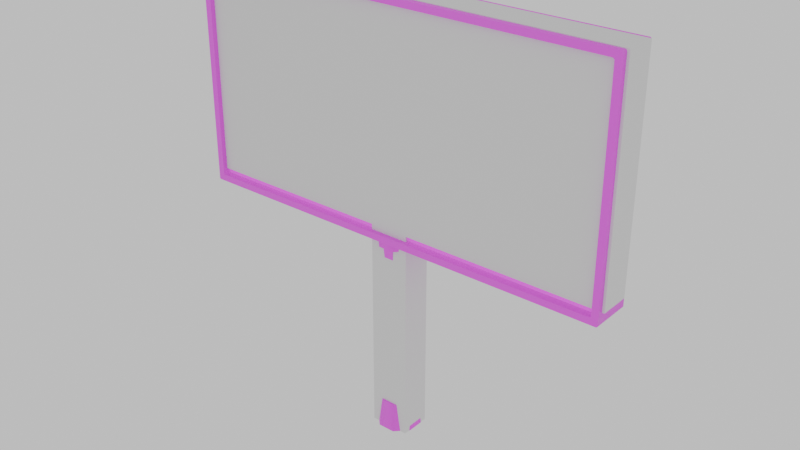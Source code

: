 # Source: animated_billboard_04.blend  (saved by Blender 3.4.6; exported with 4.5.12 LTS)
import bpy
from mathutils import Matrix  # noqa: F401  (used for matrix-valued properties, if any)

bpy.ops.wm.read_factory_settings(use_empty=True)
scene = bpy.context.scene
scene.name = 'Scene'

# ---- collections
col_billboard = bpy.data.collections.new('billboard'); scene.collection.children.link(col_billboard)

# ---- images (referenced by path relative to the original .blend; pixels are not part of the script)
import os
ASSET_DIR = os.environ.get("B2B_ASSET_DIR", "")  # directory of the original .blend (textures are referenced by path, not embedded)
HERE = os.path.dirname(os.path.abspath(__file__))  # packed textures are extracted next to this script under _unpacked/

def load_image(name, relpath, width, height, colorspace="sRGB"):
    """Load a texture the original file referenced (path relative to the .blend, or extracted next to this script)."""
    p = next((c for c in (os.path.join(HERE, relpath), os.path.join(ASSET_DIR, relpath)) if relpath and os.path.exists(c)), "")
    if p:
        img = bpy.data.images.load(p, check_existing=True)
        img.name = name
    else:  # same state as the original file: an image datablock whose file is absent (Cycles renders it pink)
        img = bpy.data.images.new(name, width, height)
        img.source = "FILE"
        img.filepath = "//" + (relpath or name)
    img.colorspace_settings.name = colorspace
    return img
img_billboard_01_png = load_image('billboard_01.png', 'billboard_01.png', 1024, 1024, 'sRGB')
img_billboard_02_png = load_image('billboard_02.png', 'billboard_02.png', 1024, 1024, 'sRGB')
img_mt_color_atlas_png = load_image('MT_Color_Atlas.png', 'MT_Color_Atlas.png', 1024, 1024, 'sRGB')

# ---- materials (node trees are filled in below, after node groups)
mat_billboard_01 = bpy.data.materials.new('billboard_01')
mat_billboard_01.use_transparent_shadow = False
mat_billboard_02 = bpy.data.materials.new('billboard_02')
mat_billboard_02.use_transparent_shadow = False
mat_mt_color_atlas = bpy.data.materials.new('MT_Color_Atlas')
mat_mt_color_atlas.use_transparent_shadow = False

# ---- node groups
ng_auto_smooth = bpy.data.node_groups.new('Auto Smooth', 'GeometryNodeTree')
_s = ng_auto_smooth.interface.new_socket(name='Geometry', in_out='OUTPUT', socket_type='NodeSocketGeometry')
_s = ng_auto_smooth.interface.new_socket(name='Geometry', in_out='INPUT', socket_type='NodeSocketGeometry')
_s = ng_auto_smooth.interface.new_socket(name='Angle', in_out='INPUT', socket_type='NodeSocketFloat')
_s.subtype = 'ANGLE'
_s.min_value = 0.0
_s.max_value = 3.142
ng_auto_smooth.is_modifier = True
_N = ng_auto_smooth.nodes; _L = ng_auto_smooth.links
n0 = _N.new('NodeGroupOutput'); n0.name = 'Group Output'; n0.location = (480, -100)
n1 = _N.new('NodeGroupInput'); n1.name = 'Group Input'; n1.location = (-420, -300)
n2 = _N.new('NodeGroupInput'); n2.name = 'Group Input.001'; n2.location = (-60, -100)
n3 = _N.new('GeometryNodeSetShadeSmooth'); n3.name = 'Set Shade Smooth'; n3.location = (120, -100)
n3.domain = 'EDGE'
n4 = _N.new('GeometryNodeSetShadeSmooth'); n4.name = 'Set Shade Smooth.001'; n4.location = (300, -100)
n5 = _N.new('GeometryNodeInputMeshEdgeAngle'); n5.name = 'Edge Angle'; n5.location = (-420, -220)
n6 = _N.new('GeometryNodeInputEdgeSmooth'); n6.name = 'Is Edge Smooth'; n6.location = (-60, -160)
n7 = _N.new('GeometryNodeInputShadeSmooth'); n7.name = 'Is Face Smooth'; n7.location = (-240, -340)
n8 = _N.new('FunctionNodeBooleanMath'); n8.name = 'Boolean Math'; n8.location = (-60, -220)
n9 = _N.new('FunctionNodeCompare'); n9.name = 'Compare'; n9.location = (-240, -180)
n9.operation = 'LESS_EQUAL'
_L.new(n5.outputs[0], n9.inputs[0])
_L.new(n4.outputs[0], n0.inputs[0])
_L.new(n1.outputs[1], n9.inputs[1])
_L.new(n9.outputs[0], n8.inputs[0])
_L.new(n7.outputs[0], n8.inputs[1])
_L.new(n2.outputs[0], n3.inputs[0])
_L.new(n6.outputs[0], n3.inputs[1])
_L.new(n3.outputs[0], n4.inputs[0])
_L.new(n8.outputs[0], n3.inputs[2])
n0.is_active_output = True

# ---- material node trees
mat_billboard_01.use_nodes = True; mat_billboard_01.node_tree.nodes.clear()
_N = mat_billboard_01.node_tree.nodes; _L = mat_billboard_01.node_tree.links
n0 = _N.new('ShaderNodeBsdfPrincipled'); n0.name = 'Principled BSDF'; n0.location = (10, 300)
n0.distribution = 'GGX'
n0.subsurface_method = 'RANDOM_WALK_SKIN'
n0.inputs[2].default_value = 1.0
n0.inputs[3].default_value = 1.45
n0.inputs[13].default_value = 0.0
n0.inputs[28].default_value = 0.3
n1 = _N.new('ShaderNodeOutputMaterial'); n1.name = 'Material Output'; n1.location = (300, 300)
n2 = _N.new('ShaderNodeTexImage'); n2.name = 'Image Texture'; n2.location = (-280, 280)
n2.image = img_billboard_01_png
_L.new(n0.outputs[0], n1.inputs[0])
_L.new(n2.outputs[0], n0.inputs[0])
_L.new(n2.outputs[0], n0.inputs[27])
n1.is_active_output = True
mat_billboard_02.use_nodes = True; mat_billboard_02.node_tree.nodes.clear()
_N = mat_billboard_02.node_tree.nodes; _L = mat_billboard_02.node_tree.links
n0 = _N.new('ShaderNodeBsdfPrincipled'); n0.name = 'Principled BSDF'; n0.location = (10, 300)
n0.distribution = 'GGX'
n0.subsurface_method = 'RANDOM_WALK_SKIN'
n0.inputs[2].default_value = 1.0
n0.inputs[3].default_value = 1.45
n0.inputs[13].default_value = 0.0
n0.inputs[28].default_value = 0.3
n1 = _N.new('ShaderNodeOutputMaterial'); n1.name = 'Material Output'; n1.location = (300, 300)
n2 = _N.new('ShaderNodeTexImage'); n2.name = 'Image Texture'; n2.location = (-322, 264)
n2.image = img_billboard_02_png
_L.new(n0.outputs[0], n1.inputs[0])
_L.new(n2.outputs[0], n0.inputs[0])
_L.new(n2.outputs[0], n0.inputs[27])
n1.is_active_output = True
mat_mt_color_atlas.use_nodes = True; mat_mt_color_atlas.node_tree.nodes.clear()
_N = mat_mt_color_atlas.node_tree.nodes; _L = mat_mt_color_atlas.node_tree.links
n0 = _N.new('ShaderNodeBsdfPrincipled'); n0.name = 'Principled BSDF'; n0.location = (10, 300)
n0.distribution = 'GGX'
n0.subsurface_method = 'RANDOM_WALK_SKIN'
n0.inputs[3].default_value = 1.45
n0.inputs[27].default_value = (0.0, 0.0, 0.0, 1.0)
n0.inputs[28].default_value = 1.0
n1 = _N.new('ShaderNodeOutputMaterial'); n1.name = 'Material Output'; n1.location = (300, 300)
n2 = _N.new('ShaderNodeTexImage'); n2.name = 'Image Texture'; n2.location = (-280, 278)
n2.image = img_mt_color_atlas_png
_L.new(n0.outputs[0], n1.inputs[0])
_L.new(n2.outputs[0], n0.inputs[0])
n1.is_active_output = True

# ---- world
world_world = bpy.data.worlds.new('World'); scene.world = world_world
world_world.use_nodes = True; world_world.node_tree.nodes.clear()
_N = world_world.node_tree.nodes; _L = world_world.node_tree.links
n0 = _N.new('ShaderNodeOutputWorld'); n0.name = 'World Output'; n0.location = (300, 300)
n1 = _N.new('ShaderNodeBackground'); n1.name = 'Background'; n1.location = (10, 300)
n1.inputs[0].default_value = (1.0, 1.0, 1.0, 1.0)
n1.inputs[1].default_value = 0.79
n2 = _N.new('ShaderNodeBackground'); n2.name = 'glTF_Background'; n2.location = (0, 0)
n2.label = 'glTF_Background'
n2.inputs[0].default_value = (1.0, 1.0, 1.0, 1.0)
n2.inputs[1].default_value = 0.79
_L.new(n1.outputs[0], n0.inputs[0])
n0.is_active_output = True
world_world.color = (0.05088, 0.05088, 0.05088)
world_world.use_sun_shadow = False
world_world.sun_shadow_jitter_overblur = 0.0

# ---- meshes
me_cube_002 = bpy.data.meshes.new('Cube.002')
me_cube_002.from_pydata([(-1.75, -0.125, 4.0), (-2.0, -0.125, 4.0), (-1.75, -0.125, 2.0), (-2.0, -0.125, 2.0), (-2.0, 0.125, 4.0), (-1.75, 0.125, 4.0), (-1.75, 0.125, 2.0), (-2.0, 0.125, 2.0), (0.0, -0.125, 4.0), (0.25, -0.125, 4.0), (0.25, -0.125, 2.0), (0.0, -0.125, 2.0), (0.0, 0.125, 4.0), (0.25, 0.125, 4.0), (0.25, 0.125, 2.0), (0.0, 0.125, 2.0), (0.0, -0.125, 4.0), (-0.25, -0.125, 4.0), (0.0, -0.125, 2.0), (-0.25, -0.125, 2.0), (-0.25, 0.125, 4.0), (0.0, 0.125, 4.0), (0.0, 0.125, 2.0), (-0.25, 0.125, 2.0), (-0.25, -0.125, 4.0), (-0.5, -0.125, 4.0), (-0.25, -0.125, 2.0), (-0.5, -0.125, 2.0), (-0.5, 0.125, 4.0), (-0.25, 0.125, 4.0), (-0.25, 0.125, 2.0), (-0.5, 0.125, 2.0), (-0.75, -0.125, 4.0), (-1.0, -0.125, 4.0), (-0.75, -0.125, 2.0), (-1.0, -0.125, 2.0), (-1.0, 0.125, 4.0), (-0.75, 0.125, 4.0), (-0.75, 0.125, 2.0), (-1.0, 0.125, 2.0), (-1.25, -0.125, 4.0), (-1.5, -0.125, 4.0), (-1.25, -0.125, 2.0), (-1.5, -0.125, 2.0), (-1.5, 0.125, 4.0), (-1.25, 0.125, 4.0), (-1.25, 0.125, 2.0), (-1.5, 0.125, 2.0), (0.5, -0.125, 4.0), (0.75, -0.125, 4.0), (0.5, -0.125, 2.0), (0.75, -0.125, 2.0), (0.5, 0.125, 4.0), (0.75, 0.125, 4.0), (0.5, 0.125, 2.0), (0.75, 0.125, 2.0), (1.0, -0.125, 4.0), (1.25, -0.125, 4.0), (1.0, -0.125, 2.0), (1.25, -0.125, 2.0), (1.0, 0.125, 4.0), (1.25, 0.125, 4.0), (1.0, 0.125, 2.0), (1.25, 0.125, 2.0), (1.5, -0.125, 4.0), (1.75, -0.125, 4.0), (1.5, -0.125, 2.0), (1.75, -0.125, 2.0), (1.5, 0.125, 4.0), (1.75, 0.125, 4.0), (1.5, 0.125, 2.0), (1.75, 0.125, 2.0), (-0.5, -0.125, 4.0), (-0.75, -0.125, 4.0), (-0.5, -0.125, 2.0), (-0.75, -0.125, 2.0), (-0.75, 0.125, 4.0), (-0.5, 0.125, 4.0), (-0.5, 0.125, 2.0), (-0.75, 0.125, 2.0), (-1.0, -0.125, 4.0), (-1.25, -0.125, 4.0), (-1.0, -0.125, 2.0), (-1.25, -0.125, 2.0), (-1.25, 0.125, 4.0), (-1.0, 0.125, 4.0), (-1.0, 0.125, 2.0), (-1.25, 0.125, 2.0), (-1.5, -0.125, 4.0), (-1.75, -0.125, 4.0), (-1.5, -0.125, 2.0), (-1.75, -0.125, 2.0), (-1.75, 0.125, 4.0), (-1.5, 0.125, 4.0), (-1.5, 0.125, 2.0), (-1.75, 0.125, 2.0), (2.0, -0.125, 2.0), (1.75, -0.125, 2.0), (2.0, -0.125, 4.0), (1.75, -0.125, 4.0), (2.0, 0.125, 2.0), (1.75, 0.125, 2.0), (2.0, 0.125, 4.0), (1.75, 0.125, 4.0), (0.25, -0.125, 4.0), (0.5, -0.125, 4.0), (0.25, -0.125, 2.0), (0.5, -0.125, 2.0), (0.25, 0.125, 4.0), (0.5, 0.125, 4.0), (0.25, 0.125, 2.0), (0.5, 0.125, 2.0), (0.75, -0.125, 4.0), (1.0, -0.125, 4.0), (0.75, -0.125, 2.0), (1.0, -0.125, 2.0), (0.75, 0.125, 4.0), (1.0, 0.125, 4.0), (0.75, 0.125, 2.0), (1.0, 0.125, 2.0), (1.25, -0.125, 4.0), (1.5, -0.125, 4.0), (1.25, -0.125, 2.0), (1.5, -0.125, 2.0), (1.25, 0.125, 4.0), (1.5, 0.125, 4.0), (1.25, 0.125, 2.0), (1.5, 0.125, 2.0), (-1.994, -0.1898, 1.993), (-2.006, -0.1898, 2.005), (-2.006, -0.1898, 3.995), (-1.994, -0.1898, 4.007), (-2.0, 0.125, 1.999), (-2.0, 0.125, 4.001), (2.006, -0.1898, 2.005), (1.994, -0.1898, 1.993), (1.994, -0.1898, 4.007), (2.006, -0.1898, 3.995), (2.0, 0.125, 1.999), (2.0, 0.125, 4.001), (-2.058, -0.1898, 1.93), (-2.069, -0.1898, 1.941), (-2.069, -0.1898, 4.059), (-2.058, -0.1898, 4.07), (-2.058, 0.1898, 4.07), (-2.069, 0.1898, 4.059), (-2.069, 0.1898, 1.941), (-2.058, 0.1898, 1.93), (2.058, 0.1898, 1.93), (2.069, 0.1898, 1.941), (2.069, 0.1898, 4.059), (2.058, 0.1898, 4.07), (2.058, -0.1898, 4.07), (2.069, -0.1898, 4.059), (2.069, -0.1898, 1.941), (2.058, -0.1898, 1.93), (-0.07982, 0.1927, 0.0), (-0.1927, 0.07982, 0.0), (-0.1927, -0.07982, 0.0), (-0.07982, -0.1927, 0.0), (0.07982, -0.1927, 0.0), (0.1927, -0.07982, 0.0), (0.1927, 0.07982, 0.0), (0.07982, 0.1927, 0.0), (-0.06714, 0.1621, 0.2714), (-0.1621, 0.06714, 0.2714), (-0.1621, -0.06714, 0.2714), (-0.06714, -0.1621, 0.2714), (0.06714, -0.1621, 0.2714), (0.1621, -0.06714, 0.2714), (0.1621, 0.06714, 0.2714), (0.06714, 0.1621, 0.2714), (-0.04697, 0.1134, 0.2714), (-0.1134, 0.04697, 0.2714), (-0.1134, -0.04697, 0.2714), (-0.04697, -0.1134, 0.2714), (0.04697, -0.1134, 0.2714), (0.1134, -0.04697, 0.2714), (0.1134, 0.04697, 0.2714), (0.04697, 0.1134, 0.2714), (-0.04697, 0.1134, 1.875), (-0.1134, 0.04697, 1.875), (-0.1134, -0.04697, 1.875), (-0.04697, -0.1134, 1.875), (0.04697, -0.1134, 1.875), (0.1134, -0.04697, 1.875), (0.1134, 0.04697, 1.875), (0.04697, 0.1134, 1.875), (-0.07504, 0.1812, 1.875), (-0.1812, 0.07504, 1.875), (-0.1812, -0.07504, 1.875), (-0.07504, -0.1812, 1.875), (0.07504, -0.1812, 1.875), (0.1812, -0.07504, 1.875), (0.1812, 0.07504, 1.875), (0.07504, 0.1812, 1.875), (-0.07504, 0.1812, 1.93), (-0.1812, 0.07504, 1.93), (-0.1812, -0.07504, 1.93), (-0.07504, -0.1812, 1.93), (0.07504, -0.1812, 1.93), (0.1812, -0.07504, 1.93), (0.1812, 0.07504, 1.93), (0.07504, 0.1812, 1.93), (-0.04697, -0.1134, 1.702), (0.04697, -0.1134, 1.702), (-0.1134, 0.04697, 1.702), (-0.1134, -0.04697, 1.702), (0.1134, 0.04697, 1.702), (0.04697, 0.1134, 1.702), (0.1134, -0.04697, 1.702), (-0.04697, 0.1134, 1.702), (-0.1585, -0.04697, 1.875), (-0.1585, 0.04697, 1.875), (0.04697, -0.1585, 1.875), (-0.04697, -0.1585, 1.875), (0.1585, 0.04697, 1.875), (0.1585, -0.04697, 1.875), (-0.04697, 0.1585, 1.875), (0.04697, 0.1585, 1.875), (0.04697, 0.1359, 1.702), (-0.04697, 0.1359, 1.702), (0.1359, -0.04697, 1.702), (0.1359, 0.04697, 1.702), (-0.04697, -0.1359, 1.702), (0.04697, -0.1359, 1.702), (-0.1359, -0.04697, 1.702), (-0.1359, 0.04697, 1.702)], [], [(0, 1, 3, 2), (5, 6, 7, 4), (3, 7, 6, 2), (0, 5, 4, 1), (1, 4, 7, 3), (2, 6, 5, 0), (9, 8, 11, 10), (13, 14, 15, 12), (10, 14, 13, 9), (9, 13, 12, 8), (8, 12, 15, 11), (11, 15, 14, 10), (16, 17, 19, 18), (21, 22, 23, 20), (17, 20, 23, 19), (19, 23, 22, 18), (18, 22, 21, 16), (16, 21, 20, 17), (24, 25, 27, 26), (29, 30, 31, 28), (25, 28, 31, 27), (26, 30, 29, 24), (27, 31, 30, 26), (24, 29, 28, 25), (32, 33, 35, 34), (37, 38, 39, 36), (35, 39, 38, 34), (32, 37, 36, 33), (33, 36, 39, 35), (34, 38, 37, 32), (40, 41, 43, 42), (45, 46, 47, 44), (42, 46, 45, 40), (43, 47, 46, 42), (40, 45, 44, 41), (41, 44, 47, 43), (49, 48, 50, 51), (53, 55, 54, 52), (51, 55, 53, 49), (48, 52, 54, 50), (50, 54, 55, 51), (49, 53, 52, 48), (57, 56, 58, 59), (61, 63, 62, 60), (58, 62, 63, 59), (57, 61, 60, 56), (59, 63, 61, 57), (56, 60, 62, 58), (65, 64, 66, 67), (69, 71, 70, 68), (67, 71, 69, 65), (64, 68, 70, 66), (66, 70, 71, 67), (65, 69, 68, 64), (72, 73, 75, 74), (77, 78, 79, 76), (75, 79, 78, 74), (72, 77, 76, 73), (73, 76, 79, 75), (74, 78, 77, 72), (80, 81, 83, 82), (85, 86, 87, 84), (83, 87, 86, 82), (80, 85, 84, 81), (81, 84, 87, 83), (82, 86, 85, 80), (88, 89, 91, 90), (93, 94, 95, 92), (89, 92, 95, 91), (90, 94, 93, 88), (91, 95, 94, 90), (88, 93, 92, 89), (98, 99, 97, 96), (102, 100, 101, 103), (97, 101, 100, 96), (99, 103, 101, 97), (96, 100, 102, 98), (98, 102, 103, 99), (105, 104, 106, 107), (109, 111, 110, 108), (106, 110, 111, 107), (105, 109, 108, 104), (107, 111, 109, 105), (104, 108, 110, 106), (113, 112, 114, 115), (117, 119, 118, 116), (112, 116, 118, 114), (114, 118, 119, 115), (113, 117, 116, 112), (115, 119, 117, 113), (121, 120, 122, 123), (125, 127, 126, 124), (123, 127, 125, 121), (120, 124, 126, 122), (122, 126, 127, 123), (121, 125, 124, 120), (151, 144, 143, 152), (141, 142, 145, 146), (149, 150, 153, 154), (138, 132, 128, 135), (137, 134, 154, 153), (147, 148, 155, 140), (139, 138, 134, 137), (131, 136, 152, 143), (133, 139, 136, 131), (135, 128, 140, 155), (129, 130, 142, 141), (147, 140, 141, 146), (143, 144, 145, 142), (155, 148, 149, 154), (151, 152, 153, 150), (140, 128, 129, 141), (131, 143, 142, 130), (146, 145, 144, 151, 150, 149, 148, 147), (133, 132, 138, 139), (152, 136, 137, 153), (135, 155, 154, 134), (130, 133, 131), (139, 137, 136), (138, 135, 134), (132, 129, 128), (132, 133, 130, 129), (162, 170, 169, 161), (160, 168, 167, 159), (158, 166, 165, 157), (163, 171, 170, 162), (161, 169, 168, 160), (159, 167, 166, 158), (157, 165, 164, 156), (156, 164, 171, 163), (171, 179, 178, 170), (169, 177, 176, 168), (167, 175, 174, 166), (165, 173, 172, 164), (164, 172, 179, 171), (170, 178, 177, 169), (168, 176, 175, 167), (166, 174, 173, 165), (206, 227, 213, 181), (209, 187, 186, 208), (210, 185, 184, 205), (204, 183, 182, 207), (206, 181, 180, 211), (210, 222, 217, 185), (209, 220, 219, 187), (180, 188, 195, 187), (186, 194, 193, 185), (184, 192, 191, 183), (182, 190, 189, 181), (187, 195, 194, 186), (185, 193, 192, 184), (183, 191, 190, 182), (181, 189, 188, 180), (193, 201, 200, 192), (191, 199, 198, 190), (189, 197, 196, 188), (188, 196, 203, 195), (194, 202, 201, 193), (192, 200, 199, 191), (190, 198, 197, 189), (195, 203, 202, 194), (197, 198, 199, 200, 201, 202, 203, 196), (178, 208, 210, 177), (172, 211, 209, 179), (173, 206, 211, 172), (175, 204, 207, 174), (177, 210, 205, 176), (179, 209, 208, 178), (174, 207, 206, 173), (176, 205, 204, 175), (225, 214, 215, 224), (226, 212, 213, 227), (221, 218, 219, 220), (223, 216, 217, 222), (186, 216, 223, 208), (184, 214, 225, 205), (182, 212, 226, 207), (180, 218, 221, 211), (204, 224, 215, 183), (211, 221, 220, 209), (208, 223, 222, 210), (205, 225, 224, 204), (207, 226, 227, 206), (157, 156, 163, 162, 161, 160, 159, 158)])
me_cube_002.polygons.foreach_set('use_smooth', [True] * 184)
me_cube_002.polygons.foreach_set('material_index', [1, 0, 0, 0, 1, 0, 1, 0, 0, 0, 1, 0, 1, 0, 1, 0, 0, 0, 1, 0, 1, 0, 0, 0, 1, 0, 0, 0, 1, 0, 1, 0, 0, 0, 0, 1, 1, 0, 0, 1, 0, 0, 1, 0, 0, 0, 0, 1, 1, 0, 0, 1, 0, 0, 1, 0, 0, 0, 1, 0, 1, 0, 0, 0, 1, 0, 1, 0, 1, 0, 0, 0, 1, 0, 0, 1, 0, 0, 1, 0, 0, 0, 0, 1, 1, 0, 1, 0, 0, 0, 1, 0, 0, 1, 0, 0, 2, 2, 2, 2, 2, 2, 2, 2, 2, 2, 2, 2, 2, 2, 2, 2, 2, 2, 2, 2, 2, 2, 2, 2, 2, 2, 2, 2, 2, 2, 2, 2, 2, 2, 2, 2, 2, 2, 2, 2, 2, 2, 2, 2, 2, 2, 2, 2, 2, 2, 2, 2, 2, 2, 2, 2, 2, 2, 2, 2, 2, 2, 2, 2, 2, 2, 2, 2, 2, 2, 2, 2, 2, 2, 2, 2, 2, 2, 2, 2, 2, 2, 2, 2, 2, 2, 2, 2])
_k = set([(156, 157), (156, 163), (157, 158), (158, 159), (159, 160), (160, 161), (161, 162), (162, 163), (164, 165), (164, 171), (165, 166), (166, 167), (167, 168), (168, 169), (169, 170), (170, 171), (172, 173), (172, 179), (173, 174), (174, 175), (175, 176), (176, 177), (177, 178), (178, 179), (180, 181), (180, 211), (181, 206), (182, 183), (182, 207), (183, 204), (184, 185), (184, 205), (185, 210), (186, 187), (186, 208), (187, 209), (188, 189), (188, 195), (189, 190), (190, 191), (191, 192), (192, 193), (193, 194), (194, 195), (204, 205), (206, 207), (208, 210), (209, 211), (212, 213), (212, 226), (213, 227), (214, 215), (214, 225), (215, 224), (216, 217), (216, 223), (217, 222), (218, 219), (218, 221), (219, 220), (220, 221), (222, 223), (224, 225), (226, 227)])
me_cube_002.attributes.new('sharp_edge', 'BOOLEAN', 'EDGE').data.foreach_set('value', [ (min(e.vertices), max(e.vertices)) in _k for e in me_cube_002.edges])
_uv = me_cube_002.uv_layers.new(name='UVMap')
_uv.uv.foreach_set('vector', [0.0625, 1.0, 0.0, 1.0, 0.0, 0.5017, 0.0625, 0.5017, 0.0, 1.0, 0.0, 0.5017, 0.0625, 0.5017, 0.0625, 1.0, 0.0, 1.0, 0.0, 1.0, 0.0, 1.0, 0.0, 1.0, 0.0, 1.0, 0.0, 1.0, 0.0, 1.0, 0.0, 1.0, 0.0625, 0.4983, 0.0, 0.4983, 0.0, 0.0, 0.0625, 0.0, 0.0, 0.0, 0.0625, 0.0, 0.0625, 0.4983, 0.0, 0.4983, 0.5625, 1.0, 0.5, 1.0, 0.5, 0.5017, 0.5625, 0.5017, 0.5, 1.0, 0.5, 0.5017, 0.5625, 0.5017, 0.5625, 1.0, 0.5, 0.0, 0.5625, 0.0, 0.5625, 0.4983, 0.5, 0.4983, 0.0, 1.0, 0.0, 1.0, 0.0, 1.0, 0.0, 1.0, 0.5625, 0.4983, 0.5, 0.4983, 0.5, 0.0, 0.5625, 0.0, 0.0, 1.0, 0.0, 1.0, 0.0, 1.0, 0.0, 1.0, 0.5, 1.0, 0.4375, 1.0, 0.4375, 0.5017, 0.5, 0.5017, 0.4375, 1.0, 0.4375, 0.5017, 0.5, 0.5017, 0.5, 1.0, 0.5, 0.4983, 0.4375, 0.4983, 0.4375, 0.0, 0.5, 0.0, 0.0, 1.0, 0.0, 1.0, 0.0, 1.0, 0.0, 1.0, 0.4375, 0.0, 0.5, 0.0, 0.5, 0.4983, 0.4375, 0.4983, 0.0, 1.0, 0.0, 1.0, 0.0, 1.0, 0.0, 1.0, 0.4375, 1.0, 0.375, 1.0, 0.375, 0.5017, 0.4375, 0.5017, 0.375, 1.0, 0.375, 0.5017, 0.4375, 0.5017, 0.4375, 1.0, 0.4375, 0.4983, 0.375, 0.4983, 0.375, 0.0, 0.4375, 0.0, 0.375, 0.0, 0.4375, 0.0, 0.4375, 0.4983, 0.375, 0.4983, 0.0, 1.0, 0.0, 1.0, 0.0, 1.0, 0.0, 1.0, 0.0, 1.0, 0.0, 1.0, 0.0, 1.0, 0.0, 1.0, 0.3125, 1.0, 0.25, 1.0, 0.25, 0.5017, 0.3125, 0.5017, 0.25, 1.0, 0.25, 0.5017, 0.3125, 0.5017, 0.3125, 1.0, 0.0, 1.0, 0.0, 1.0, 0.0, 1.0, 0.0, 1.0, 0.0, 1.0, 0.0, 1.0, 0.0, 1.0, 0.0, 1.0, 0.3125, 0.4983, 0.25, 0.4983, 0.25, 0.0, 0.3125, 0.0, 0.25, 0.0, 0.3125, 0.0, 0.3125, 0.4983, 0.25, 0.4983, 0.1875, 1.0, 0.125, 1.0, 0.125, 0.5017, 0.1875, 0.5017, 0.125, 1.0, 0.125, 0.5017, 0.1875, 0.5017, 0.1875, 1.0, 0.125, 0.0, 0.1875, 0.0, 0.1875, 0.4983, 0.125, 0.4983, 0.0, 1.0, 0.0, 1.0, 0.0, 1.0, 0.0, 1.0, 0.0, 1.0, 0.0, 1.0, 0.0, 1.0, 0.0, 1.0, 0.1875, 0.4983, 0.125, 0.4983, 0.125, 0.0, 0.1875, 0.0, 0.6875, 1.0, 0.625, 1.0, 0.625, 0.5017, 0.6875, 0.5017, 0.625, 1.0, 0.625, 0.5017, 0.6875, 0.5017, 0.6875, 1.0, 0.625, 0.0, 0.6875, 0.0, 0.6875, 0.4983, 0.625, 0.4983, 0.6875, 0.4983, 0.625, 0.4983, 0.625, 0.0, 0.6875, 0.0, 0.0, 1.0, 0.0, 1.0, 0.0, 1.0, 0.0, 1.0, 0.0, 1.0, 0.0, 1.0, 0.0, 1.0, 0.0, 1.0, 0.8125, 1.0, 0.75, 1.0, 0.75, 0.5017, 0.8125, 0.5017, 0.75, 1.0, 0.75, 0.5017, 0.8125, 0.5017, 0.8125, 1.0, 0.0, 1.0, 0.0, 1.0, 0.0, 1.0, 0.0, 1.0, 0.0, 1.0, 0.0, 1.0, 0.0, 1.0, 0.0, 1.0, 0.75, 0.0, 0.8125, 0.0, 0.8125, 0.4983, 0.75, 0.4983, 0.8125, 0.4983, 0.75, 0.4983, 0.75, 0.0, 0.8125, 0.0, 0.9375, 1.0, 0.875, 1.0, 0.875, 0.5017, 0.9375, 0.5017, 0.875, 1.0, 0.875, 0.5017, 0.9375, 0.5017, 0.9375, 1.0, 0.875, 0.0, 0.9375, 0.0, 0.9375, 0.4983, 0.875, 0.4983, 0.9375, 0.4983, 0.875, 0.4983, 0.875, 0.0, 0.9375, 0.0, 0.0, 1.0, 0.0, 1.0, 0.0, 1.0, 0.0, 1.0, 0.0, 1.0, 0.0, 1.0, 0.0, 1.0, 0.0, 1.0, 0.375, 1.0, 0.3125, 1.0, 0.3125, 0.5017, 0.375, 0.5017, 0.3125, 1.0, 0.3125, 0.5017, 0.375, 0.5017, 0.375, 1.0, 0.0, 1.0, 0.0, 1.0, 0.0, 1.0, 0.0, 1.0, 0.0, 1.0, 0.0, 1.0, 0.0, 1.0, 0.0, 1.0, 0.375, 0.4983, 0.3125, 0.4983, 0.3125, 0.0, 0.375, 0.0, 0.3125, 0.0, 0.375, 0.0, 0.375, 0.4983, 0.3125, 0.4983, 0.25, 1.0, 0.1875, 1.0, 0.1875, 0.5017, 0.25, 0.5017, 0.1875, 1.0, 0.1875, 0.5017, 0.25, 0.5017, 0.25, 1.0, 0.0, 1.0, 0.0, 1.0, 0.0, 1.0, 0.0, 1.0, 0.0, 1.0, 0.0, 1.0, 0.0, 1.0, 0.0, 1.0, 0.25, 0.4983, 0.1875, 0.4983, 0.1875, 0.0, 0.25, 0.0, 0.1875, 0.0, 0.25, 0.0, 0.25, 0.4983, 0.1875, 0.4983, 0.125, 1.0, 0.0625, 1.0, 0.0625, 0.5017, 0.125, 0.5017, 0.0625, 1.0, 0.0625, 0.5017, 0.125, 0.5017, 0.125, 1.0, 0.125, 0.4983, 0.0625, 0.4983, 0.0625, 0.0, 0.125, 0.0, 0.0625, 0.0, 0.125, 0.0, 0.125, 0.4983, 0.0625, 0.4983, 0.0, 1.0, 0.0, 1.0, 0.0, 1.0, 0.0, 1.0, 0.0, 1.0, 0.0, 1.0, 0.0, 1.0, 0.0, 1.0, 1.0, 1.0, 0.9375, 1.0, 0.9375, 0.5017, 1.0, 0.5017, 0.9375, 1.0, 0.9375, 0.5017, 1.0, 0.5017, 1.0, 1.0, 0.0, 1.0, 0.0, 1.0, 0.0, 1.0, 0.0, 1.0, 1.0, 0.4983, 0.9375, 0.4983, 0.9375, 0.0, 1.0, 0.0, 0.9375, 0.0, 1.0, 0.0, 1.0, 0.4983, 0.9375, 0.4983, 0.0, 1.0, 0.0, 1.0, 0.0, 1.0, 0.0, 1.0, 0.625, 1.0, 0.5625, 1.0, 0.5625, 0.5017, 0.625, 0.5017, 0.5625, 1.0, 0.5625, 0.5017, 0.625, 0.5017, 0.625, 1.0, 0.0, 1.0, 0.0, 1.0, 0.0, 1.0, 0.0, 1.0, 0.0, 1.0, 0.0, 1.0, 0.0, 1.0, 0.0, 1.0, 0.5625, 0.0, 0.625, 0.0, 0.625, 0.4983, 0.5625, 0.4983, 0.625, 0.4983, 0.5625, 0.4983, 0.5625, 0.0, 0.625, 0.0, 0.75, 1.0, 0.6875, 1.0, 0.6875, 0.5017, 0.75, 0.5017, 0.6875, 1.0, 0.6875, 0.5017, 0.75, 0.5017, 0.75, 1.0, 0.75, 0.4983, 0.6875, 0.4983, 0.6875, 0.0, 0.75, 0.0, 0.0, 1.0, 0.0, 1.0, 0.0, 1.0, 0.0, 1.0, 0.0, 1.0, 0.0, 1.0, 0.0, 1.0, 0.0, 1.0, 0.6875, 0.0, 0.75, 0.0, 0.75, 0.4983, 0.6875, 0.4983, 0.875, 1.0, 0.8125, 1.0, 0.8125, 0.5017, 0.875, 0.5017, 0.8125, 1.0, 0.8125, 0.5017, 0.875, 0.5017, 0.875, 1.0, 0.8125, 0.0, 0.875, 0.0, 0.875, 0.4983, 0.8125, 0.4983, 0.875, 0.4983, 0.8125, 0.4983, 0.8125, 0.0, 0.875, 0.0, 0.0, 1.0, 0.0, 1.0, 0.0, 1.0, 0.0, 1.0, 0.0, 1.0, 0.0, 1.0, 0.0, 1.0, 0.0, 1.0, 0.1692, 0.3238, 0.1692, 0.3238, 0.1692, 0.3238, 0.1692, 0.3238, 0.1692, 0.3238, 0.1692, 0.3238, 0.1692, 0.3238, 0.1692, 0.3238, 0.1692, 0.3238, 0.1692, 0.3238, 0.1692, 0.3238, 0.1692, 0.3238, 0.1446, 0.3262, 0.1446, 0.3262, 0.1446, 0.3262, 0.1446, 0.3262, 0.1692, 0.3238, 0.1692, 0.3238, 0.1692, 0.3238, 0.1692, 0.3238, 0.1692, 0.3238, 0.1692, 0.3238, 0.1692, 0.3238, 0.1692, 0.3238, 0.1446, 0.3262, 0.1446, 0.3262, 0.1446, 0.3262, 0.1446, 0.3262, 0.1692, 0.3238, 0.1692, 0.3238, 0.1692, 0.3238, 0.1692, 0.3238, 0.1446, 0.3262, 0.1446, 0.3262, 0.1446, 0.3262, 0.1446, 0.3262, 0.1692, 0.3238, 0.1692, 0.3238, 0.1692, 0.3238, 0.1692, 0.3238, 0.1692, 0.3238, 0.1692, 0.3238, 0.1692, 0.3238, 0.1692, 0.3238, 0.1446, 0.3262, 0.1446, 0.3262, 0.1446, 0.3262, 0.1446, 0.3262, 0.1446, 0.3262, 0.1446, 0.3262, 0.1446, 0.3262, 0.1446, 0.3262, 0.1446, 0.3262, 0.1446, 0.3262, 0.1446, 0.3262, 0.1446, 0.3262, 0.1446, 0.3262, 0.1446, 0.3262, 0.1446, 0.3262, 0.1446, 0.3262, 0.1446, 0.3262, 0.1446, 0.3262, 0.1446, 0.3262, 0.1446, 0.3262, 0.1446, 0.3262, 0.1446, 0.3262, 0.1446, 0.3262, 0.1446, 0.3262, 0.1495, 0.325, 0.1495, 0.325, 0.1495, 0.325, 0.1495, 0.325, 0.1495, 0.325, 0.1495, 0.325, 0.1495, 0.325, 0.1495, 0.325, 0.1692, 0.3238, 0.1692, 0.3238, 0.1692, 0.3238, 0.1692, 0.3238, 0.1446, 0.3262, 0.1446, 0.3262, 0.1446, 0.3262, 0.1446, 0.3262, 0.1446, 0.3262, 0.1446, 0.3262, 0.1446, 0.3262, 0.1446, 0.3262, 0.1446, 0.3262, 0.1446, 0.3262, 0.1446, 0.3262, 0.1446, 0.3262, 0.1446, 0.3262, 0.1446, 0.3262, 0.1446, 0.3262, 0.1446, 0.3262, 0.1446, 0.3262, 0.1446, 0.3262, 0.1446, 0.3262, 0.1446, 0.3262, 0.1446, 0.3262, 0.1446, 0.3262, 0.1446, 0.3262, 0.1446, 0.3262, 0.08186, 0.3262, 0.08186, 0.3262, 0.08186, 0.3262, 0.08186, 0.3262, 0.08186, 0.3262, 0.08186, 0.3262, 0.08186, 0.3262, 0.08186, 0.3262, 0.08186, 0.3262, 0.08186, 0.3262, 0.08186, 0.3262, 0.08186, 0.3262, 0.08186, 0.3262, 0.08186, 0.3262, 0.08186, 0.3262, 0.08186, 0.3262, 0.08186, 0.3262, 0.08186, 0.3262, 0.08186, 0.3262, 0.08186, 0.3262, 0.08186, 0.3262, 0.08186, 0.3262, 0.08186, 0.3262, 0.08186, 0.3262, 0.08186, 0.3262, 0.08186, 0.3262, 0.08186, 0.3262, 0.08186, 0.3262, 0.08186, 0.3262, 0.08186, 0.3262, 0.08186, 0.3262, 0.08186, 0.3262, 0.04495, 0.3262, 0.04495, 0.3262, 0.04495, 0.3262, 0.04495, 0.3262, 0.04495, 0.3262, 0.04495, 0.3262, 0.04495, 0.3262, 0.04495, 0.3262, 0.04495, 0.3262, 0.04495, 0.3262, 0.04495, 0.3262, 0.04495, 0.3262, 0.04495, 0.3262, 0.04495, 0.3262, 0.04495, 0.3262, 0.04495, 0.3262, 0.04495, 0.3262, 0.04495, 0.3262, 0.04495, 0.3262, 0.04495, 0.3262, 0.04495, 0.3262, 0.04495, 0.3262, 0.04495, 0.3262, 0.04495, 0.3262, 0.04495, 0.3262, 0.04495, 0.3262, 0.04495, 0.3262, 0.04495, 0.3262, 0.04495, 0.3262, 0.04495, 0.3262, 0.04495, 0.3262, 0.04495, 0.3262, 0.08186, 0.3262, 0.08186, 0.3262, 0.08186, 0.3262, 0.08186, 0.3262, 0.1126, 0.3262, 0.1126, 0.3262, 0.1126, 0.3262, 0.1126, 0.3262, 0.1126, 0.3262, 0.1126, 0.3262, 0.1126, 0.3262, 0.1126, 0.3262, 0.1126, 0.3262, 0.1126, 0.3262, 0.1126, 0.3262, 0.1126, 0.3262, 0.1126, 0.3262, 0.1126, 0.3262, 0.1126, 0.3262, 0.1126, 0.3262, 0.08186, 0.3262, 0.08186, 0.3262, 0.08186, 0.3262, 0.08186, 0.3262, 0.08186, 0.3262, 0.08186, 0.3262, 0.08186, 0.3262, 0.08186, 0.3262, 0.04495, 0.3262, 0.04495, 0.3262, 0.04495, 0.3262, 0.04495, 0.3262, 0.04495, 0.3262, 0.04495, 0.3262, 0.04495, 0.3262, 0.04495, 0.3262, 0.04495, 0.3262, 0.04495, 0.3262, 0.04495, 0.3262, 0.04495, 0.3262, 0.04495, 0.3262, 0.04495, 0.3262, 0.04495, 0.3262, 0.04495, 0.3262, 0.04495, 0.3262, 0.04495, 0.3262, 0.04495, 0.3262, 0.04495, 0.3262, 0.04495, 0.3262, 0.04495, 0.3262, 0.04495, 0.3262, 0.04495, 0.3262, 0.04495, 0.3262, 0.04495, 0.3262, 0.04495, 0.3262, 0.04495, 0.3262, 0.04495, 0.3262, 0.04495, 0.3262, 0.04495, 0.3262, 0.04495, 0.3262, 0.08186, 0.3262, 0.08186, 0.3262, 0.08186, 0.3262, 0.08186, 0.3262, 0.08186, 0.3262, 0.08186, 0.3262, 0.08186, 0.3262, 0.08186, 0.3262, 0.08186, 0.3262, 0.08186, 0.3262, 0.08186, 0.3262, 0.08186, 0.3262, 0.08186, 0.3262, 0.08186, 0.3262, 0.08186, 0.3262, 0.08186, 0.3262, 0.08186, 0.3262, 0.08186, 0.3262, 0.08186, 0.3262, 0.08186, 0.3262, 0.08186, 0.3262, 0.08186, 0.3262, 0.08186, 0.3262, 0.08186, 0.3262, 0.08186, 0.3262, 0.08186, 0.3262, 0.08186, 0.3262, 0.08186, 0.3262, 0.08186, 0.3262, 0.08186, 0.3262, 0.08186, 0.3262, 0.08186, 0.3262, 0.08186, 0.3262, 0.08186, 0.3262, 0.08186, 0.3262, 0.08186, 0.3262, 0.08186, 0.3262, 0.08186, 0.3262, 0.08186, 0.3262, 0.08186, 0.3262, 0.1126, 0.3262, 0.1126, 0.3262, 0.1126, 0.3262, 0.1126, 0.3262, 0.1126, 0.3262, 0.1126, 0.3262, 0.1126, 0.3262, 0.1126, 0.3262, 0.1126, 0.3262, 0.1126, 0.3262, 0.1126, 0.3262, 0.1126, 0.3262, 0.1126, 0.3262, 0.1126, 0.3262, 0.1126, 0.3262, 0.1126, 0.3262, 0.1126, 0.3262, 0.1126, 0.3262, 0.1126, 0.3262, 0.1126, 0.3262, 0.1126, 0.3262, 0.1126, 0.3262, 0.1126, 0.3262, 0.1126, 0.3262, 0.1126, 0.3262, 0.1126, 0.3262, 0.1126, 0.3262, 0.1126, 0.3262, 0.1126, 0.3262, 0.1126, 0.3262, 0.1126, 0.3262, 0.1126, 0.3262, 0.08186, 0.3262, 0.08186, 0.3262, 0.08186, 0.3262, 0.08186, 0.3262, 0.08186, 0.3262, 0.08186, 0.3262, 0.08186, 0.3262, 0.08186, 0.3262, 0.08186, 0.3262, 0.08186, 0.3262, 0.08186, 0.3262, 0.08186, 0.3262, 0.08186, 0.3262, 0.08186, 0.3262, 0.08186, 0.3262, 0.08186, 0.3262, 0.08186, 0.3262, 0.08186, 0.3262, 0.08186, 0.3262, 0.08186, 0.3262, 0.08186, 0.3262, 0.08186, 0.3262, 0.08186, 0.3262, 0.08186, 0.3262, 0.08186, 0.3262, 0.08186, 0.3262, 0.08186, 0.3262, 0.08186, 0.3262, 0.08186, 0.3262, 0.08186, 0.3262, 0.08186, 0.3262, 0.08186, 0.3262, 0.08186, 0.3262, 0.08186, 0.3262, 0.08186, 0.3262, 0.08186, 0.3262, 0.08186, 0.3262, 0.08186, 0.3262, 0.08186, 0.3262, 0.08186, 0.3262, 0.08186, 0.3262, 0.08186, 0.3262, 0.08186, 0.3262, 0.08186, 0.3262, 0.08186, 0.3262, 0.08186, 0.3262, 0.08186, 0.3262, 0.08186, 0.3262, 0.08186, 0.3262, 0.08186, 0.3262, 0.08186, 0.3262, 0.08186, 0.3262, 0.08186, 0.3262, 0.08186, 0.3262, 0.08186, 0.3262, 0.08186, 0.3262, 0.08186, 0.3262, 0.08186, 0.3262, 0.08186, 0.3262, 0.08186, 0.3262])
me_cube_002.materials.append(mat_billboard_01)
me_cube_002.materials.append(mat_billboard_02)
me_cube_002.materials.append(mat_mt_color_atlas)
me_cube_002.update()
me_cube = bpy.data.meshes.new('Cube')
me_cube.from_pydata([(-0.1872, -0.1443, 2.044), (-0.1872, 0.1443, 2.044), (0.1872, -0.1443, 2.044), (0.1872, 0.1443, 2.044), (-0.1872, -0.1443, 0.0), (-0.1872, 0.1443, 0.0), (0.1872, 0.1443, 0.0), (0.1872, -0.1443, 0.0), (2.092, 0.1443, 2.044), (2.092, 0.1443, 4.077), (2.092, -0.1443, 4.077), (2.092, -0.1443, 2.044), (-2.081, 0.1443, 4.077), (-2.081, 0.1443, 2.044), (-2.081, -0.1443, 2.044), (-2.081, -0.1443, 4.077)], [], [(4, 0, 1, 5), (5, 1, 3, 6), (6, 3, 2, 7), (7, 2, 0, 4), (3, 1, 12, 9), (3, 9, 8), (0, 15, 14), (7, 4, 5, 6), (9, 12, 15, 10), (0, 2, 10, 15), (11, 8, 9, 10), (10, 2, 11), (2, 3, 8, 11), (13, 14, 15, 12), (1, 0, 14, 13), (12, 1, 13)])
_uv = me_cube.uv_layers.new(name='UVMap')
_uv.uv.foreach_set('vector', [0.5, 0.0, 0.625, 0.0, 0.625, 0.25, 0.5, 0.25, 0.5, 0.25, 0.625, 0.25, 0.625, 0.5, 0.5, 0.5, 0.5, 0.5, 0.625, 0.5, 0.625, 0.75, 0.5, 0.75, 0.5, 0.75, 0.625, 0.75, 0.625, 1.0, 0.5, 1.0, 0.625, 0.5, 0.625, 0.25, 0.625, 0.25, 0.625, 0.5, 0.625, 0.5, 0.625, 0.5, 0.625, 0.5, 0.625, 1.0, 0.625, 1.0, 0.625, 1.0, 0.5, 0.75, 0.5, 0.0, 0.5, 0.25, 0.5, 0.5, 0.625, 0.5, 0.875, 0.5, 0.875, 0.75, 0.625, 0.75, 0.625, 1.0, 0.625, 0.75, 0.625, 0.75, 0.625, 1.0, 0.625, 0.75, 0.625, 0.5, 0.625, 0.5, 0.625, 0.75, 0.625, 0.75, 0.625, 0.75, 0.625, 0.75, 0.625, 0.75, 0.625, 0.5, 0.625, 0.5, 0.625, 0.75, 0.625, 0.25, 0.625, 0.0, 0.625, 0.0, 0.625, 0.25, 0.625, 0.25, 0.625, 0.0, 0.625, 0.0, 0.625, 0.25, 0.625, 0.25, 0.625, 0.25, 0.625, 0.25])
me_cube.update()
arm_armature = bpy.data.armatures.new('Armature')  # bones are not reproduced

# ---- objects
ob_billboard_armature = bpy.data.objects.new('billboard_Armature', arm_armature)
ob_billboard_animated = bpy.data.objects.new('billboard_animated', me_cube_002)
ob_billboard_collider = bpy.data.objects.new('billboard_collider', me_cube)

# ---- transforms, parenting, visibility, modifiers, constraints
ob_billboard_armature.location = (0.0, 0.0, 0.0)
ob_billboard_animated.parent = ob_billboard_armature
ob_billboard_animated.location = (0.0, 0.0, 0.0)
_vg = ob_billboard_animated.vertex_groups.new(name='Bone.001')
_vg.add([96, 97, 98, 99, 100, 101, 102, 103], 1.0, 'REPLACE')
_vg = ob_billboard_animated.vertex_groups.new(name='Bone.002')
_vg.add([64, 65, 66, 67, 68, 69, 70, 71], 1.0, 'REPLACE')
_vg = ob_billboard_animated.vertex_groups.new(name='Bone.003')
_vg.add([120, 121, 122, 123, 124, 125, 126, 127], 1.0, 'REPLACE')
_vg = ob_billboard_animated.vertex_groups.new(name='Bone.004')
_vg.add([56, 57, 58, 59, 60, 61, 62, 63], 1.0, 'REPLACE')
_vg = ob_billboard_animated.vertex_groups.new(name='Bone.005')
_vg.add([112, 113, 114, 115, 116, 117, 118, 119], 1.0, 'REPLACE')
_vg = ob_billboard_animated.vertex_groups.new(name='Bone.006')
_vg.add([48, 49, 50, 51, 52, 53, 54, 55], 1.0, 'REPLACE')
_vg = ob_billboard_animated.vertex_groups.new(name='Bone.007')
_vg.add([104, 105, 106, 107, 108, 109, 110, 111], 1.0, 'REPLACE')
_vg = ob_billboard_animated.vertex_groups.new(name='Bone.008')
_vg.add([8, 9, 10, 11, 12, 13, 14, 15], 1.0, 'REPLACE')
_vg = ob_billboard_animated.vertex_groups.new(name='Bone.009')
_vg.add([16, 17, 18, 19, 20, 21, 22, 23], 1.0, 'REPLACE')
_vg = ob_billboard_animated.vertex_groups.new(name='Bone.010')
_vg.add([24, 25, 26, 27, 28, 29, 30, 31], 1.0, 'REPLACE')
_vg = ob_billboard_animated.vertex_groups.new(name='Bone.011')
_vg.add([72, 73, 74, 75, 76, 77, 78, 79], 1.0, 'REPLACE')
_vg = ob_billboard_animated.vertex_groups.new(name='Bone.012')
_vg.add([32, 33, 34, 35, 36, 37, 38, 39], 1.0, 'REPLACE')
_vg = ob_billboard_animated.vertex_groups.new(name='Bone.013')
_vg.add([80, 81, 82, 83, 84, 85, 86, 87], 1.0, 'REPLACE')
_vg = ob_billboard_animated.vertex_groups.new(name='Bone.014')
_vg.add([40, 41, 42, 43, 44, 45, 46, 47], 1.0, 'REPLACE')
_vg = ob_billboard_animated.vertex_groups.new(name='Bone.015')
_vg.add([88, 89, 90, 91, 92, 93, 94, 95], 1.0, 'REPLACE')
_vg = ob_billboard_animated.vertex_groups.new(name='Bone.016')
_vg.add([0, 1, 2, 3, 4, 5, 6, 7], 1.0, 'REPLACE')
_m = ob_billboard_animated.modifiers.new('Armature', 'ARMATURE')
_m.object = ob_billboard_armature
_m = ob_billboard_animated.modifiers.new('Auto Smooth', 'NODES')
_m.node_group = ng_auto_smooth
_gi = [s.identifier for s in ng_auto_smooth.interface.items_tree if s.item_type == 'SOCKET' and s.in_out == 'INPUT']
_m[_gi[1]] = 1.152  # Angle
ob_billboard_collider.parent = ob_billboard_armature
ob_billboard_collider.location = (0.0, 0.0, 0.0)

# ---- collection membership
col_billboard.objects.link(ob_billboard_armature)
col_billboard.objects.link(ob_billboard_animated)
col_billboard.objects.link(ob_billboard_collider)

# ---- scene / render settings (as saved in the file)
scene.frame_start = 0; scene.frame_end = 645; scene.frame_set(351)
scene.render.engine = 'BLENDER_EEVEE_NEXT'
scene.render.image_settings.color_management = 'OVERRIDE'
scene.render.fps = 30
scene.cycles.use_denoising = False
scene.cycles.sampling_pattern = 'TABULATED_SOBOL'
scene.cycles.use_light_tree = False
scene.view_settings.look = 'High Contrast'
scene.view_settings.view_transform = 'Filmic'
scene.view_settings.exposure = 0.6824
scene.view_settings.gamma = 1.249
scene.view_settings.use_curve_mapping = True
scene.view_settings.curve_mapping.use_clip = True
scene.view_settings.curve_mapping.clip_max_x = 1.0
scene.view_settings.curve_mapping.clip_max_y = 1.0
scene.view_settings.curve_mapping.extend = 'EXTRAPOLATED'
scene.view_settings.curve_mapping.white_level = (1.0, 1.0, 1.0)
_c = scene.view_settings.curve_mapping.curves[0]
while len(_c.points) > 2: _c.points.remove(_c.points[-1])
_c.points[0].location = (0.0, 0.0); _c.points[0].handle_type = 'AUTO'
_c.points[1].location = (0.5331, 0.5437); _c.points[1].handle_type = 'AUTO'
_p = _c.points.new(1.0, 1.0); _p.handle_type = 'AUTO'
_c = scene.view_settings.curve_mapping.curves[1]
while len(_c.points) > 2: _c.points.remove(_c.points[-1])
_c.points[0].location = (0.0, 0.0); _c.points[0].handle_type = 'AUTO'
_c.points[1].location = (0.511, 0.5); _c.points[1].handle_type = 'AUTO'
_p = _c.points.new(1.0, 1.0); _p.handle_type = 'AUTO'
_c = scene.view_settings.curve_mapping.curves[2]
while len(_c.points) > 2: _c.points.remove(_c.points[-1])
_c.points[0].location = (0.0, 0.0); _c.points[0].handle_type = 'AUTO'
_c.points[1].location = (0.5257, 0.5312); _c.points[1].handle_type = 'AUTO'
_p = _c.points.new(1.0, 1.0); _p.handle_type = 'AUTO'
_c = scene.view_settings.curve_mapping.curves[3]
while len(_c.points) > 2: _c.points.remove(_c.points[-1])
_c.points[0].location = (0.0, 0.0); _c.points[0].handle_type = 'AUTO'
_c.points[1].location = (0.3456, 0.2062); _c.points[1].handle_type = 'AUTO'
_p = _c.points.new(0.6213, 0.5875); _p.handle_type = 'AUTO'
_p = _c.points.new(1.0, 1.0); _p.handle_type = 'AUTO'
scene.view_settings.curve_mapping.update()
bpy.context.view_layer.update()

# ---- added for rendering (the .blend has no active camera): camera
cam_auto = bpy.data.cameras.new('AutoCamera')
cam_auto.lens = 50.0
cam_auto.sensor_width = 36.0
cam_auto.clip_end = 1000.0
ob_auto_camera = bpy.data.objects.new('AutoCamera', cam_auto)
scene.collection.objects.link(ob_auto_camera)
ob_auto_camera.location = (5.41495, -6.4917, 6.36643)
ob_auto_camera.rotation_euler = (1.09748, -7.21219e-08, 0.694738)
scene.camera = ob_auto_camera
bpy.context.view_layer.update()
